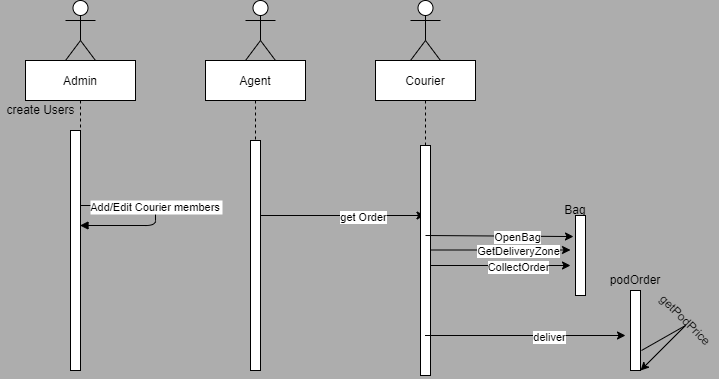

The diagram above was exported from draw.io. Its source (the exported page's mxGraphModel, read from the mxfile embedded in the PNG):
<mxGraphModel dx="1102" dy="557" grid="1" gridSize="10" guides="1" tooltips="1" connect="1" arrows="1" fold="1" page="1" pageScale="1" pageWidth="827" pageHeight="1169" background="#ADADAD" math="0" shadow="0">
  <root>
    <mxCell id="0" />
    <mxCell id="1" parent="0" />
    <mxCell id="JqMe4HnaEBtWbXytL2hT-1" value="Admin" style="shape=umlLifeline;perimeter=lifelinePerimeter;container=1;collapsible=0;recursiveResize=0;rounded=0;shadow=0;strokeWidth=1;" vertex="1" parent="1">
      <mxGeometry x="120" y="85" width="110" height="310" as="geometry" />
    </mxCell>
    <mxCell id="JqMe4HnaEBtWbXytL2hT-2" value="" style="points=[];perimeter=orthogonalPerimeter;rounded=0;shadow=0;strokeWidth=1;" vertex="1" parent="JqMe4HnaEBtWbXytL2hT-1">
      <mxGeometry x="45" y="70" width="10" height="240" as="geometry" />
    </mxCell>
    <mxCell id="JqMe4HnaEBtWbXytL2hT-3" value="create Users" style="text;html=1;align=center;verticalAlign=middle;resizable=0;points=[];autosize=1;strokeColor=none;fillColor=none;" vertex="1" parent="JqMe4HnaEBtWbXytL2hT-1">
      <mxGeometry x="-25" y="40" width="80" height="20" as="geometry" />
    </mxCell>
    <mxCell id="JqMe4HnaEBtWbXytL2hT-4" value="Agent" style="shape=umlLifeline;perimeter=lifelinePerimeter;container=1;collapsible=0;recursiveResize=0;rounded=0;shadow=0;strokeWidth=1;" vertex="1" parent="1">
      <mxGeometry x="300" y="85" width="100" height="310" as="geometry" />
    </mxCell>
    <mxCell id="JqMe4HnaEBtWbXytL2hT-5" value="" style="points=[];perimeter=orthogonalPerimeter;rounded=0;shadow=0;strokeWidth=1;" vertex="1" parent="JqMe4HnaEBtWbXytL2hT-4">
      <mxGeometry x="45" y="80" width="10" height="230" as="geometry" />
    </mxCell>
    <mxCell id="JqMe4HnaEBtWbXytL2hT-23" value="" style="endArrow=classic;html=1;rounded=0;" edge="1" parent="JqMe4HnaEBtWbXytL2hT-4" target="JqMe4HnaEBtWbXytL2hT-6">
      <mxGeometry width="50" height="50" relative="1" as="geometry">
        <mxPoint x="55" y="155" as="sourcePoint" />
        <mxPoint x="105" y="105" as="targetPoint" />
      </mxGeometry>
    </mxCell>
    <mxCell id="JqMe4HnaEBtWbXytL2hT-24" value="get Order" style="edgeLabel;html=1;align=center;verticalAlign=middle;resizable=0;points=[];" vertex="1" connectable="0" parent="JqMe4HnaEBtWbXytL2hT-23">
      <mxGeometry x="0.2401" y="-1" relative="1" as="geometry">
        <mxPoint as="offset" />
      </mxGeometry>
    </mxCell>
    <mxCell id="JqMe4HnaEBtWbXytL2hT-6" value="Courier" style="shape=umlLifeline;perimeter=lifelinePerimeter;container=1;collapsible=0;recursiveResize=0;rounded=0;shadow=0;strokeWidth=1;" vertex="1" parent="1">
      <mxGeometry x="470" y="85" width="100" height="310" as="geometry" />
    </mxCell>
    <mxCell id="JqMe4HnaEBtWbXytL2hT-7" value="" style="points=[];perimeter=orthogonalPerimeter;rounded=0;shadow=0;strokeWidth=1;" vertex="1" parent="JqMe4HnaEBtWbXytL2hT-6">
      <mxGeometry x="45" y="85" width="10" height="230" as="geometry" />
    </mxCell>
    <mxCell id="JqMe4HnaEBtWbXytL2hT-29" value="" style="endArrow=classic;html=1;rounded=0;" edge="1" parent="JqMe4HnaEBtWbXytL2hT-6">
      <mxGeometry width="50" height="50" relative="1" as="geometry">
        <mxPoint x="55" y="205" as="sourcePoint" />
        <mxPoint x="195" y="205" as="targetPoint" />
      </mxGeometry>
    </mxCell>
    <mxCell id="JqMe4HnaEBtWbXytL2hT-30" value="CollectOrder" style="edgeLabel;html=1;align=center;verticalAlign=middle;resizable=0;points=[];" vertex="1" connectable="0" parent="JqMe4HnaEBtWbXytL2hT-29">
      <mxGeometry x="0.2401" y="-1" relative="1" as="geometry">
        <mxPoint as="offset" />
      </mxGeometry>
    </mxCell>
    <mxCell id="JqMe4HnaEBtWbXytL2hT-12" value="Add/Edit Courier members" style="verticalAlign=bottom;endArrow=block;shadow=0;strokeWidth=1;" edge="1" parent="1" source="JqMe4HnaEBtWbXytL2hT-1" target="JqMe4HnaEBtWbXytL2hT-1">
      <mxGeometry relative="1" as="geometry">
        <mxPoint x="175" y="180.05999999999995" as="sourcePoint" />
        <mxPoint x="335" y="180" as="targetPoint" />
      </mxGeometry>
    </mxCell>
    <mxCell id="JqMe4HnaEBtWbXytL2hT-15" value="" style="points=[];perimeter=orthogonalPerimeter;rounded=0;shadow=0;strokeWidth=1;" vertex="1" parent="1">
      <mxGeometry x="670" y="240" width="10" height="80" as="geometry" />
    </mxCell>
    <mxCell id="JqMe4HnaEBtWbXytL2hT-20" value="" style="shape=umlActor;verticalLabelPosition=bottom;verticalAlign=top;html=1;outlineConnect=0;" vertex="1" parent="1">
      <mxGeometry x="505" y="25" width="30" height="60" as="geometry" />
    </mxCell>
    <mxCell id="JqMe4HnaEBtWbXytL2hT-21" value="" style="shape=umlActor;verticalLabelPosition=bottom;verticalAlign=top;html=1;outlineConnect=0;" vertex="1" parent="1">
      <mxGeometry x="340" y="25" width="30" height="60" as="geometry" />
    </mxCell>
    <mxCell id="JqMe4HnaEBtWbXytL2hT-22" value="" style="shape=umlActor;verticalLabelPosition=bottom;verticalAlign=top;html=1;outlineConnect=0;" vertex="1" parent="1">
      <mxGeometry x="160" y="25" width="30" height="60" as="geometry" />
    </mxCell>
    <mxCell id="JqMe4HnaEBtWbXytL2hT-25" value="" style="endArrow=classic;html=1;rounded=0;entryX=-0.2;entryY=0.263;entryDx=0;entryDy=0;entryPerimeter=0;" edge="1" parent="1" target="JqMe4HnaEBtWbXytL2hT-15">
      <mxGeometry width="50" height="50" relative="1" as="geometry">
        <mxPoint x="520" y="260" as="sourcePoint" />
        <mxPoint x="660" y="260" as="targetPoint" />
      </mxGeometry>
    </mxCell>
    <mxCell id="JqMe4HnaEBtWbXytL2hT-26" value="OpenBag" style="edgeLabel;html=1;align=center;verticalAlign=middle;resizable=0;points=[];" vertex="1" connectable="0" parent="JqMe4HnaEBtWbXytL2hT-25">
      <mxGeometry x="0.2401" y="-1" relative="1" as="geometry">
        <mxPoint as="offset" />
      </mxGeometry>
    </mxCell>
    <mxCell id="JqMe4HnaEBtWbXytL2hT-27" value="" style="endArrow=classic;html=1;rounded=0;" edge="1" parent="1">
      <mxGeometry width="50" height="50" relative="1" as="geometry">
        <mxPoint x="525" y="274.5" as="sourcePoint" />
        <mxPoint x="665" y="274.5" as="targetPoint" />
      </mxGeometry>
    </mxCell>
    <mxCell id="JqMe4HnaEBtWbXytL2hT-28" value="GetDeliveryZone" style="edgeLabel;html=1;align=center;verticalAlign=middle;resizable=0;points=[];" vertex="1" connectable="0" parent="JqMe4HnaEBtWbXytL2hT-27">
      <mxGeometry x="0.2401" y="-1" relative="1" as="geometry">
        <mxPoint as="offset" />
      </mxGeometry>
    </mxCell>
    <mxCell id="JqMe4HnaEBtWbXytL2hT-31" value="" style="points=[];perimeter=orthogonalPerimeter;rounded=0;shadow=0;strokeWidth=1;" vertex="1" parent="1">
      <mxGeometry x="725" y="315" width="10" height="80" as="geometry" />
    </mxCell>
    <mxCell id="JqMe4HnaEBtWbXytL2hT-32" value="" style="endArrow=classic;html=1;rounded=0;" edge="1" parent="1" source="JqMe4HnaEBtWbXytL2hT-6">
      <mxGeometry width="50" height="50" relative="1" as="geometry">
        <mxPoint x="660" y="319.5" as="sourcePoint" />
        <mxPoint x="720" y="360" as="targetPoint" />
      </mxGeometry>
    </mxCell>
    <mxCell id="JqMe4HnaEBtWbXytL2hT-33" value="deliver" style="edgeLabel;html=1;align=center;verticalAlign=middle;resizable=0;points=[];" vertex="1" connectable="0" parent="JqMe4HnaEBtWbXytL2hT-32">
      <mxGeometry x="0.2401" y="-1" relative="1" as="geometry">
        <mxPoint as="offset" />
      </mxGeometry>
    </mxCell>
    <mxCell id="JqMe4HnaEBtWbXytL2hT-39" value="" style="endArrow=classic;html=1;rounded=0;entryX=1;entryY=1;entryDx=0;entryDy=0;entryPerimeter=0;startArrow=none;exitX=1.1;exitY=0.75;exitDx=0;exitDy=0;exitPerimeter=0;" edge="1" parent="1" source="JqMe4HnaEBtWbXytL2hT-31" target="JqMe4HnaEBtWbXytL2hT-31">
      <mxGeometry width="50" height="50" relative="1" as="geometry">
        <mxPoint x="720" y="345" as="sourcePoint" />
        <mxPoint x="770" y="295" as="targetPoint" />
        <Array as="points">
          <mxPoint x="780" y="350" />
        </Array>
      </mxGeometry>
    </mxCell>
    <mxCell id="JqMe4HnaEBtWbXytL2hT-34" value="podOrder" style="text;html=1;strokeColor=none;fillColor=none;align=center;verticalAlign=middle;whiteSpace=wrap;rounded=0;" vertex="1" parent="1">
      <mxGeometry x="700" y="290" width="60" height="30" as="geometry" />
    </mxCell>
    <mxCell id="JqMe4HnaEBtWbXytL2hT-40" value="Bag" style="text;html=1;strokeColor=none;fillColor=none;align=center;verticalAlign=middle;whiteSpace=wrap;rounded=0;" vertex="1" parent="1">
      <mxGeometry x="640" y="220" width="60" height="30" as="geometry" />
    </mxCell>
    <mxCell id="JqMe4HnaEBtWbXytL2hT-36" value="getPodPrice" style="text;html=1;strokeColor=none;fillColor=none;align=center;verticalAlign=middle;whiteSpace=wrap;rounded=0;rotation=45;" vertex="1" parent="1">
      <mxGeometry x="750" y="330" width="60" height="30" as="geometry" />
    </mxCell>
  </root>
</mxGraphModel>